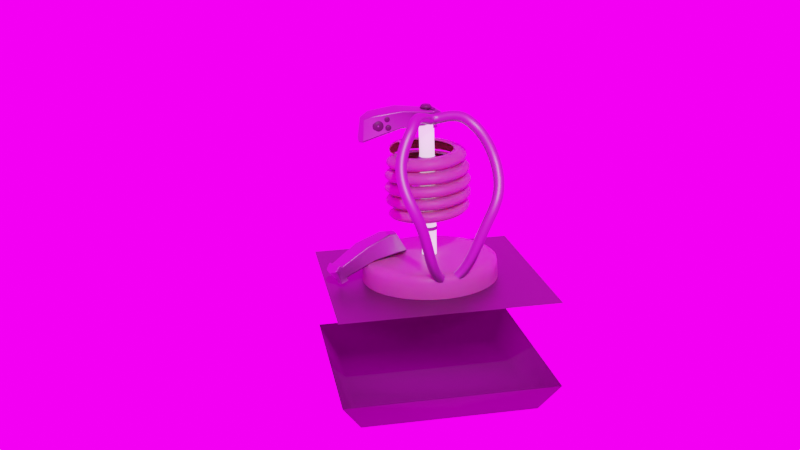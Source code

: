 # Source: bioreactor.blend  (saved by Blender 2.82.7; exported with 4.5.12 LTS)
import bpy
from mathutils import Matrix  # noqa: F401  (used for matrix-valued properties, if any)

bpy.ops.wm.read_factory_settings(use_empty=True)
scene = bpy.context.scene
scene.name = 'Scene'

# ---- collections
col_collection = bpy.data.collections.new('Collection'); scene.collection.children.link(col_collection)

# ---- images (referenced by path relative to the original .blend; pixels are not part of the script)
import os
ASSET_DIR = os.environ.get("B2B_ASSET_DIR", "")  # directory of the original .blend (textures are referenced by path, not embedded)
HERE = os.path.dirname(os.path.abspath(__file__))  # packed textures are extracted next to this script under _unpacked/

def load_image(name, relpath, width, height, colorspace="sRGB"):
    """Load a texture the original file referenced (path relative to the .blend, or extracted next to this script)."""
    p = next((c for c in (os.path.join(HERE, relpath), os.path.join(ASSET_DIR, relpath)) if relpath and os.path.exists(c)), "")
    if p:
        img = bpy.data.images.load(p, check_existing=True)
        img.name = name
    else:  # same state as the original file: an image datablock whose file is absent (Cycles renders it pink)
        img = bpy.data.images.new(name, width, height)
        img.source = "FILE"
        img.filepath = "//" + (relpath or name)
    img.colorspace_settings.name = colorspace
    return img
img_backgroundcube_skybox_prefiltered_png = load_image('BackgroundCube_skybox_prefiltered.png', 'BackgroundCube_skybox_prefiltered.png', 1024, 1024, 'sRGB')

# ---- materials (node trees are filled in below, after node groups)
mat_glass = bpy.data.materials.new('glass')
mat_ceramic = bpy.data.materials.new('ceramic')
mat_ceramic_001 = bpy.data.materials.new('ceramic.001')
mat_light = bpy.data.materials.new('light')
mat_metal = bpy.data.materials.new('metal')

# ---- material node trees
mat_glass.use_nodes = True; mat_glass.node_tree.nodes.clear()
_N = mat_glass.node_tree.nodes; _L = mat_glass.node_tree.links
n0 = _N.new('ShaderNodeOutputMaterial'); n0.name = 'Material Output'; n0.location = (300, 300)
n1 = _N.new('ShaderNodeBsdfTranslucent'); n1.name = 'Translucent BSDF'; n1.location = (10, 300)
n1.inputs[0].default_value = (0.8, 0.3624, 0.4866, 0.3238)
_L.new(n1.outputs[0], n0.inputs[0])
n0.is_active_output = True
mat_ceramic.use_nodes = True; mat_ceramic.node_tree.nodes.clear()
_N = mat_ceramic.node_tree.nodes; _L = mat_ceramic.node_tree.links
n0 = _N.new('ShaderNodeOutputMaterial'); n0.name = 'Material Output'; n0.location = (300, 300)
n1 = _N.new('ShaderNodeBsdfPrincipled'); n1.name = 'Principled BSDF'; n1.location = (10, 300)
n1.distribution = 'GGX'
n1.subsurface_method = 'BURLEY'
n1.inputs[0].default_value = (0.2188, 0.1518, 0.1426, 1.0)
n1.inputs[2].default_value = 0.4087
n1.inputs[3].default_value = 1.45
n1.inputs[8].default_value = 1.0
n1.inputs[13].default_value = 0.4734
n1.inputs[27].default_value = (0.0, 0.0, 0.0, 1.0)
n1.inputs[28].default_value = 1.0
_L.new(n1.outputs[0], n0.inputs[0])
n0.is_active_output = True
mat_ceramic_001.use_nodes = True; mat_ceramic_001.node_tree.nodes.clear()
_N = mat_ceramic_001.node_tree.nodes; _L = mat_ceramic_001.node_tree.links
n0 = _N.new('ShaderNodeOutputMaterial'); n0.name = 'Material Output'; n0.location = (300, 300)
n1 = _N.new('ShaderNodeBsdfPrincipled'); n1.name = 'Principled BSDF'; n1.location = (10, 300)
n1.distribution = 'GGX'
n1.subsurface_method = 'BURLEY'
n1.inputs[0].default_value = (0.0266, 0.02193, 0.01955, 1.0)
n1.inputs[3].default_value = 1.45
n1.inputs[13].default_value = 0.4734
n1.inputs[27].default_value = (0.0, 0.0, 0.0, 1.0)
n1.inputs[28].default_value = 1.0
_L.new(n1.outputs[0], n0.inputs[0])
n0.is_active_output = True
mat_light.use_nodes = True; mat_light.node_tree.nodes.clear()
_N = mat_light.node_tree.nodes; _L = mat_light.node_tree.links
n0 = _N.new('ShaderNodeOutputMaterial'); n0.name = 'Material Output'; n0.location = (300, 300)
n1 = _N.new('ShaderNodeBsdfPrincipled'); n1.name = 'Principled BSDF'; n1.location = (10, 300)
n1.distribution = 'GGX'
n1.subsurface_method = 'BURLEY'
n1.inputs[3].default_value = 1.45
n1.inputs[19].default_value = 0.25
n1.inputs[28].default_value = 1.0
_L.new(n1.outputs[0], n0.inputs[0])
n0.is_active_output = True
mat_metal.use_nodes = True; mat_metal.node_tree.nodes.clear()
_N = mat_metal.node_tree.nodes; _L = mat_metal.node_tree.links
n0 = _N.new('ShaderNodeOutputMaterial'); n0.name = 'Material Output'; n0.location = (300, 300)
n1 = _N.new('ShaderNodeBsdfPrincipled'); n1.name = 'Principled BSDF'; n1.location = (10, 300)
n1.distribution = 'GGX'
n1.subsurface_method = 'BURLEY'
n1.inputs[0].default_value = (0.2598, 0.2598, 0.2598, 1.0)
n1.inputs[1].default_value = 1.0
n1.inputs[3].default_value = 1.45
n1.inputs[27].default_value = (0.0, 0.0, 0.0, 1.0)
n1.inputs[28].default_value = 1.0
_L.new(n1.outputs[0], n0.inputs[0])
n0.is_active_output = True

# ---- world
world_world = bpy.data.worlds.new('World'); scene.world = world_world
world_world.use_nodes = True; world_world.node_tree.nodes.clear()
_N = world_world.node_tree.nodes; _L = world_world.node_tree.links
n0 = _N.new('ShaderNodeOutputWorld'); n0.name = 'World Output'; n0.location = (300, 300)
n1 = _N.new('ShaderNodeBackground'); n1.name = 'Background'; n1.location = (10, 300)
n1.inputs[1].default_value = 4.3
n2 = _N.new('ShaderNodeTexEnvironment'); n2.name = 'Environment Texture'; n2.location = (-280, 270)
n2.image = img_backgroundcube_skybox_prefiltered_png
_L.new(n1.outputs[0], n0.inputs[0])
_L.new(n2.outputs[0], n1.inputs[0])
n0.is_active_output = True
world_world.color = (0.05088, 0.05088, 0.05088)
world_world.use_sun_shadow = False
world_world.sun_shadow_jitter_overblur = 0.0

# ---- cameras
cam_camera_001 = bpy.data.cameras.new('Camera.001')

# ---- lights
light_sun = bpy.data.lights.new('Sun', 'SUN')
light_sun.transmission_factor = 0.0
light_sun.energy = 1.0
light_sun.shadow_soft_size = 0.125

# ---- meshes
me_cylinder = bpy.data.meshes.new('Cylinder')
me_cylinder.from_pydata([(0.0, 1.0, -0.1097), (0.0, 1.0, 0.5), (0.3827, 0.9239, -0.1097), (0.3827, 0.9239, 0.5), (0.7071, 0.7071, -0.1097), (0.7071, 0.7071, 0.5), (0.9239, 0.3827, -0.1097), (0.9239, 0.3827, 0.5), (1.0, -4.371e-08, -0.1097), (1.0, -4.371e-08, 0.5), (0.9239, -0.3827, -0.1097), (0.9239, -0.3827, 0.5), (0.7071, -0.7071, -0.1097), (0.7071, -0.7071, 0.5), (0.3827, -0.9239, -0.1097), (0.3827, -0.9239, 0.5), (1.51e-07, -1.0, -0.1097), (1.51e-07, -1.0, 0.5), (-0.3827, -0.9239, -0.1097), (-0.3827, -0.9239, 0.5), (-0.7071, -0.7071, -0.1097), (-0.7071, -0.7071, 0.5), (-0.9239, -0.3827, -0.1097), (-0.9239, -0.3827, 0.5), (-1.0, 1.192e-08, -0.1097), (-1.0, 1.192e-08, 0.5), (-0.9239, 0.3827, -0.1097), (-0.9239, 0.3827, 0.5), (-0.7071, 0.7071, -0.1097), (-0.7071, 0.7071, 0.5), (-0.3827, 0.9239, -0.1097), (-0.3827, 0.9239, 0.5)], [], [(0, 1, 3, 2), (2, 3, 5, 4), (4, 5, 7, 6), (6, 7, 9, 8), (8, 9, 11, 10), (10, 11, 13, 12), (12, 13, 15, 14), (14, 15, 17, 16), (16, 17, 19, 18), (18, 19, 21, 20), (20, 21, 23, 22), (22, 23, 25, 24), (24, 25, 27, 26), (26, 27, 29, 28), (3, 1, 31, 29, 27, 25, 23, 21, 19, 17, 15, 13, 11, 9, 7, 5), (28, 29, 31, 30), (30, 31, 1, 0), (0, 2, 4, 6, 8, 10, 12, 14, 16, 18, 20, 22, 24, 26, 28, 30)])
me_cylinder.polygons.foreach_set('use_smooth', [True] * 18)
_uv = me_cylinder.uv_layers.new(name='UVMap')
_uv.uv.foreach_set('vector', [1.0, 0.5, 1.0, 1.0, 0.9375, 1.0, 0.9375, 0.5, 0.9375, 0.5, 0.9375, 1.0, 0.875, 1.0, 0.875, 0.5, 0.875, 0.5, 0.875, 1.0, 0.8125, 1.0, 0.8125, 0.5, 0.8125, 0.5, 0.8125, 1.0, 0.75, 1.0, 0.75, 0.5, 0.75, 0.5, 0.75, 1.0, 0.6875, 1.0, 0.6875, 0.5, 0.6875, 0.5, 0.6875, 1.0, 0.625, 1.0, 0.625, 0.5, 0.625, 0.5, 0.625, 1.0, 0.5625, 1.0, 0.5625, 0.5, 0.5625, 0.5, 0.5625, 1.0, 0.5, 1.0, 0.5, 0.5, 0.5, 0.5, 0.5, 1.0, 0.4375, 1.0, 0.4375, 0.5, 0.4375, 0.5, 0.4375, 1.0, 0.375, 1.0, 0.375, 0.5, 0.375, 0.5, 0.375, 1.0, 0.3125, 1.0, 0.3125, 0.5, 0.3125, 0.5, 0.3125, 1.0, 0.25, 1.0, 0.25, 0.5, 0.25, 0.5, 0.25, 1.0, 0.1875, 1.0, 0.1875, 0.5, 0.1875, 0.5, 0.1875, 1.0, 0.125, 1.0, 0.125, 0.5, 0.3418, 0.4717, 0.25, 0.49, 0.1582, 0.4717, 0.08029, 0.4197, 0.02827, 0.3418, 0.01, 0.25, 0.02827, 0.1582, 0.08029, 0.08029, 0.1582, 0.02827, 0.25, 0.01, 0.3418, 0.02827, 0.4197, 0.08029, 0.4717, 0.1582, 0.49, 0.25, 0.4717, 0.3418, 0.4197, 0.4197, 0.125, 0.5, 0.125, 1.0, 0.0625, 1.0, 0.0625, 0.5, 0.0625, 0.5, 0.0625, 1.0, 0.0, 1.0, 0.0, 0.5, 0.75, 0.49, 0.8418, 0.4717, 0.9197, 0.4197, 0.9717, 0.3418, 0.99, 0.25, 0.9717, 0.1582, 0.9197, 0.08029, 0.8418, 0.02827, 0.75, 0.01, 0.6582, 0.02827, 0.5803, 0.08029, 0.5283, 0.1582, 0.51, 0.25, 0.5283, 0.3418, 0.5803, 0.4197, 0.6582, 0.4717])
me_cylinder.materials.append(mat_ceramic)
me_cylinder.use_remesh_fix_poles = True
me_cylinder.use_remesh_preserve_attributes = False
me_cylinder.use_mirror_vertex_groups = False
me_cylinder.update()
me_cube_002 = bpy.data.meshes.new('Cube.002')
me_cube_002.from_pydata([(-0.07638, -0.07638, -0.7415), (-0.07638, -0.07638, -0.4327), (-0.07638, 0.07638, -0.7415), (-0.07638, 0.07638, -0.4327), (0.07638, -0.07638, -0.7415), (0.07638, -0.07638, -0.4327), (0.07638, 0.07638, -0.7415), (0.07638, 0.07638, -0.4327), (-0.07638, 0.07638, -0.7688), (-0.07638, -0.07638, -0.7688), (0.07638, 0.07638, -0.7688), (0.07638, -0.07638, -0.7688), (-0.09442, 0.09442, -0.7415), (-0.09442, -0.09442, -0.7415), (0.09442, 0.09442, -0.7415), (0.09442, -0.09442, -0.7415), (-0.09442, 0.09442, -0.7688), (-0.09442, -0.09442, -0.7688), (0.09442, 0.09442, -0.7688), (0.09442, -0.09442, -0.7688), (-0.07638, -0.07638, -0.7169), (-0.07638, 0.07638, -0.7169), (0.07638, 0.07638, -0.7169), (0.07638, -0.07638, -0.7169), (-0.07638, -0.07638, -0.4597), (-0.07638, 0.07638, -0.4597), (0.07638, 0.07638, -0.4597), (0.07638, -0.07638, -0.4597)], [], [(24, 1, 3, 25), (25, 3, 7, 26), (26, 7, 5, 27), (27, 5, 1, 24), (0, 2, 12, 13), (10, 8, 16, 18), (2, 6, 14, 12), (9, 11, 19, 17), (12, 14, 18, 16), (13, 12, 16, 17), (14, 15, 19, 18), (15, 13, 17, 19), (6, 4, 15, 14), (11, 10, 18, 19), (8, 9, 17, 16), (4, 0, 13, 15), (4, 23, 20, 0), (6, 22, 23, 4), (2, 21, 22, 6), (0, 20, 21, 2), (23, 27, 24, 20), (22, 26, 27, 23), (21, 25, 26, 22), (20, 24, 25, 21)])
me_cube_002.polygons.foreach_set('use_smooth', [True] * 24)
me_cube_002.polygons.foreach_set('material_index', [0, 0, 0, 0, 1, 1, 1, 1, 1, 1, 1, 1, 1, 1, 1, 1, 0, 0, 0, 0, 0, 0, 0, 0])
_uv = me_cube_002.uv_layers.new(name='UVMap')
_uv.uv.foreach_set('vector', [0.6031, 0.0, 0.625, 0.0, 0.625, 0.25, 0.6031, 0.25, 0.6031, 0.25, 0.625, 0.25, 0.625, 0.5, 0.6031, 0.5, 0.6031, 0.5, 0.625, 0.5, 0.625, 0.75, 0.6031, 0.75, 0.6031, 0.75, 0.625, 0.75, 0.625, 1.0, 0.6031, 1.0, 0.375, 0.0, 0.375, 0.25, 0.375, 0.25, 0.375, 0.0, 0.375, 0.5, 0.125, 0.5, 0.125, 0.5, 0.375, 0.5, 0.375, 0.25, 0.375, 0.5, 0.375, 0.5, 0.375, 0.25, 0.125, 0.75, 0.375, 0.75, 0.375, 0.75, 0.125, 0.75, 0.375, 0.25, 0.375, 0.5, 0.375, 0.5, 0.375, 0.25, 0.375, 0.0, 0.375, 0.25, 0.375, 0.25, 0.375, 0.0, 0.375, 0.5, 0.375, 0.75, 0.375, 0.75, 0.375, 0.5, 0.375, 0.75, 0.375, 1.0, 0.375, 1.0, 0.375, 0.75, 0.375, 0.5, 0.375, 0.75, 0.375, 0.75, 0.375, 0.5, 0.375, 0.75, 0.375, 0.5, 0.375, 0.5, 0.375, 0.75, 0.125, 0.5, 0.125, 0.75, 0.125, 0.75, 0.125, 0.5, 0.375, 0.75, 0.375, 1.0, 0.375, 1.0, 0.375, 0.75, 0.375, 0.75, 0.3949, 0.75, 0.3949, 1.0, 0.375, 1.0, 0.375, 0.5, 0.3949, 0.5, 0.3949, 0.75, 0.375, 0.75, 0.375, 0.25, 0.3949, 0.25, 0.3949, 0.5, 0.375, 0.5, 0.375, 0.0, 0.3949, 0.0, 0.3949, 0.25, 0.375, 0.25, 0.3949, 0.75, 0.6031, 0.75, 0.6031, 1.0, 0.3949, 1.0, 0.3949, 0.5, 0.6031, 0.5, 0.6031, 0.75, 0.3949, 0.75, 0.3949, 0.25, 0.6031, 0.25, 0.6031, 0.5, 0.3949, 0.5, 0.3949, 0.0, 0.6031, 0.0, 0.6031, 0.25, 0.3949, 0.25])
me_cube_002.materials.append(mat_light)
me_cube_002.materials.append(mat_metal)
me_cube_002.use_remesh_fix_poles = True
me_cube_002.use_remesh_preserve_attributes = False
me_cube_002.use_mirror_vertex_groups = False
me_cube_002.update()
me_plane = bpy.data.meshes.new('Plane')
me_plane.from_pydata([(-0.4535, -0.5141, 0.2403), (0.3916, -0.4942, 0.2403), (-0.3775, 0.1767, 0.1785), (0.1593, 0.1761, 0.07494), (0.1639, -1.143, 0.1187), (1.26, -1.124, 0.1584), (-0.3385, 0.2279, 0.0), (0.1508, 0.1976, 0.0), (0.3821, -0.5064, 0.0), (-0.4825, -0.6259, 0.0), (1.343, -1.152, 0.0), (0.1208, -1.166, 0.0), (-0.1066, -0.9979, 0.202), (0.9163, -0.9227, 0.2449), (-0.1393, -1.024, 0.0), (1.054, -0.9571, 0.0), (-0.5158, 0.05193, 0.1953), (0.1998, 0.05949, 0.1037), (0.1911, 0.07513, 0.0), (-0.5188, 0.07939, 0.0), (-0.4627, 0.2462, 0.0), (-0.5015, 0.1953, 0.1802), (-0.642, 0.09855, 0.0), (-0.639, 0.07127, 0.197), (0.3521, 0.06675, 0.118), (0.3066, 0.198, 0.0856), (0.2971, 0.2222, 0.0), (0.3423, 0.08434, 0.0)], [], [(16, 17, 3, 2), (7, 6, 2, 3), (13, 12, 4, 5), (3, 17, 24, 25), (19, 9, 0, 16), (11, 10, 5, 4), (15, 13, 5, 10), (12, 14, 11, 4), (0, 9, 14, 12), (8, 1, 13, 15), (1, 0, 12, 13), (19, 16, 23, 22), (8, 18, 17, 1), (0, 1, 17, 16), (20, 22, 23, 21), (2, 6, 20, 21), (16, 2, 21, 23), (27, 26, 25, 24), (7, 3, 25, 26), (17, 18, 27, 24)])
me_plane.polygons.foreach_set('use_smooth', [True] * 20)
_uv = me_plane.uv_layers.new(name='UVMap')
_uv.uv.foreach_set('vector', [0.0, 0.826, 1.0, 0.826, 1.0, 1.0, 0.0, 1.0, 1.0, 1.0, 0.0, 1.0, 0.0, 1.0, 1.0, 1.0, 1.0, 0.0, 0.0, 0.0, 0.0, 0.0, 1.0, 0.0, 1.0, 1.0, 1.0, 0.826, 1.0, 0.826, 1.0, 1.0, 0.0, 0.826, 0.0, 0.0, 0.0, 0.0, 0.0, 0.826, 0.0, 0.0, 1.0, 0.0, 1.0, 0.0, 0.0, 0.0, 1.0, 0.0, 1.0, 0.0, 1.0, 0.0, 1.0, 0.0, 0.0, 0.0, 0.0, 0.0, 0.0, 0.0, 0.0, 0.0, 0.0, 0.0, 0.0, 0.0, 0.0, 0.0, 0.0, 0.0, 1.0, 0.0, 1.0, 0.0, 1.0, 0.0, 1.0, 0.0, 1.0, 0.0, 0.0, 0.0, 0.0, 0.0, 1.0, 0.0, 0.0, 0.826, 0.0, 0.826, 0.0, 0.826, 0.0, 0.826, 1.0, 0.0, 1.0, 0.826, 1.0, 0.826, 1.0, 0.0, 0.0, 0.0, 1.0, 0.0, 1.0, 0.826, 0.0, 0.826, 0.0, 1.0, 0.0, 0.826, 0.0, 0.826, 0.0, 1.0, 0.0, 1.0, 0.0, 1.0, 0.0, 1.0, 0.0, 1.0, 0.0, 0.826, 0.0, 1.0, 0.0, 1.0, 0.0, 0.826, 1.0, 0.826, 1.0, 1.0, 1.0, 1.0, 1.0, 0.826, 1.0, 1.0, 1.0, 1.0, 1.0, 1.0, 1.0, 1.0, 1.0, 0.826, 1.0, 0.826, 1.0, 0.826, 1.0, 0.826])
me_plane.materials.append(mat_metal)
me_plane.use_remesh_fix_poles = True
me_plane.use_remesh_preserve_attributes = False
me_plane.use_mirror_vertex_groups = False
me_plane.update()
me_cube_001 = bpy.data.meshes.new('Cube.001')
me_cube_001.from_pydata([(1.0, 1.0, -0.8012), (1.0, 1.0, 0.001458), (0.0, 1.0, -0.8012), (0.0, 1.0, 0.001458), (1.0, 0.0, -0.8012), (1.0, 0.0, 0.001458), (0.0, 0.0, 0.001458), (0.8234, 0.0, -1.091), (0.8234, 0.8234, -1.091), (0.0, 0.8234, -1.091), (0.0, 0.0, -1.091), (1.0, 1.0, -0.8012), (1.0, 1.0, 0.001458)], [(1, 12), (0, 11), (4, 5), (11, 12), (2, 3)], [(1, 3, 6, 5), (0, 4, 7, 8), (9, 8, 7, 10), (2, 0, 8, 9)])
me_cube_001.polygons.foreach_set('use_smooth', [True] * 4)
_uv = me_cube_001.uv_layers.new(name='UVMap')
_uv.uv.foreach_set('vector', [0.625, 0.5, 0.75, 0.5, 0.75, 0.625, 0.625, 0.625, 0.375, 0.5, 0.375, 0.625, 0.375, 0.625, 0.375, 0.5, 0.25, 0.5, 0.375, 0.5, 0.375, 0.625, 0.25, 0.625, 0.375, 0.375, 0.375, 0.5, 0.375, 0.5, 0.375, 0.375])
me_cube_001.materials.append(mat_ceramic_001)
me_cube_001.materials.append(mat_metal)
me_cube_001.materials.append(mat_glass)
me_cube_001.use_remesh_fix_poles = True
me_cube_001.use_remesh_preserve_attributes = False
me_cube_001.use_mirror_vertex_groups = False
me_cube_001.update()

# ---- curves / text
cu_nurbspath = bpy.data.curves.new('NurbsPath', 'CURVE')
cu_nurbspath.dimensions = '3D'
_sp = cu_nurbspath.splines.new('NURBS'); _sp.points.add(4)
_sp.points.foreach_set('co', [-0.03592, -0.7353, 0.2024, 1.0, -0.02409, -0.9286, 0.251, 1.0, 0.03148, -0.9107, 0.3872, 1.0, 0.003715, -0.7523, 0.4561, 1.0, 0.01003, -0.6405, 0.3827, 1.0])
_sp.order_u = 5
_sp.order_v = 0
_sp.resolution_u = 2
_sp.use_endpoint_u = True
cu_nurbspath.materials.append(mat_glass)
cu_nurbspath.materials.append(mat_ceramic)
cu_nurbspath.use_path = True
cu_nurbspath.use_path_clamp = True
cu_nurbspath.resolution_u = 2
cu_nurbspath.fill_mode = 'FULL'
cu_nurbspath_001 = bpy.data.curves.new('NurbsPath.001', 'CURVE')
cu_nurbspath_001.dimensions = '3D'
_sp = cu_nurbspath_001.splines.new('NURBS'); _sp.points.add(5)
_sp.points.foreach_set('co', [0.0, 0.0, 0.0, 1.0, 0.1748, -0.05484, 0.1143, 1.0, 0.2787, -0.08168, 0.009395, 1.0, 0.2699, -0.0789, -0.04193, 1.0, 0.3227, -0.09247, -0.1889, 1.0, 0.2005, -0.05882, -0.1753, 1.0])
_sp.order_u = 5
_sp.order_v = 0
_sp.resolution_u = 1
_sp.use_endpoint_u = True
_sp = cu_nurbspath_001.splines.new('NURBS'); _sp.points.add(0)
_sp.points.foreach_set('co', [0.1447, -0.0445, -0.0147, 1.0])
_sp.order_u = 2
_sp.order_v = 0
_sp.resolution_u = 1
_sp.use_endpoint_u = True
cu_nurbspath_001.materials.append(mat_ceramic_001)
cu_nurbspath_001.use_path = True
cu_nurbspath_001.use_path_clamp = True
cu_nurbspath_001.resolution_u = 1
cu_nurbspath_001.fill_mode = 'FULL'
cu_nurbspath_002 = bpy.data.curves.new('NurbsPath.002', 'CURVE')
cu_nurbspath_002.dimensions = '3D'
_sp = cu_nurbspath_002.splines.new('NURBS'); _sp.points.add(11)
_sp.points.foreach_set('co', [-0.3632, 0.1646, -0.5167, 1.0, -0.3241, 0.2301, -0.3979, 1.0, -0.3815, 0.1702, -0.3107, 1.0, -0.4187, 0.06614, -0.1671, 1.0, -0.3622, 0.06134, -0.04182, 1.0, -0.2736, -0.01017, 0.0572, 1.0, -0.004812, -0.1089, 0.1604, 1.0, 0.2675, 0.02, 0.3533, 1.0, 0.5111, 0.1385, 0.2526, 1.0, 0.8842, 0.1736, 0.1599, 1.0, 1.051, 0.2497, 0.05397, 1.0, 1.051, 0.3234, 0.01237, 1.0])
_sp.order_u = 5
_sp.order_v = 0
_sp.resolution_u = 6
_sp.use_endpoint_u = True
cu_nurbspath_002.materials.append(mat_metal)
cu_nurbspath_002.use_path = True
cu_nurbspath_002.use_path_clamp = True
cu_nurbspath_002.bevel_resolution = 2
cu_nurbspath_002.bevel_depth = 0.05
cu_nurbspath_002.resolution_u = 6
cu_nurbspath_002.fill_mode = 'FULL'
lat_lattice = bpy.data.lattices.new('Lattice')
lat_lattice.points_u = 3
lat_lattice.points_v = 3
lat_lattice.points_w = 3
lat_lattice.points.foreach_set('co_deform', [-0.1808, -0.1808, -0.4923, 0.0, -0.1808, -0.4923, 0.1808, -0.1808, -0.4923, -0.1808, 3.716e-09, -0.4923, 0.0, 9.983e-10, -0.3221, 0.1808, 3.716e-09, -0.4923, -0.1808, 0.1808, -0.4923, 0.0, 0.1808, -0.4923, 0.1808, 0.1808, -0.4923, -0.6069, -0.6069, 1.274e-08, 0.0, -0.6069, 1.274e-08, 0.6069, -0.6069, 1.274e-08, -0.6069, 1.186e-08, 1.274e-08, 0.0, 1.186e-08, 1.274e-08, 0.6069, 1.186e-08, 1.274e-08, -0.6069, 0.6069, 1.274e-08, 0.0, 0.6069, 1.274e-08, 0.6069, 0.6069, 1.274e-08, 0.0, 0.0, 0.5, 0.0, 0.0, 0.5, 0.0, 0.0, 0.5, 0.0, 1.728e-09, 0.5, 0.0, 1.728e-09, 0.5, 0.0, 1.728e-09, 0.5, 0.0, 0.0, 0.5, 0.0, 0.0, 0.5, 0.0, 0.0, 0.5])

# ---- objects
ob_coil = bpy.data.objects.new('coil', cu_nurbspath)
ob_lattice = bpy.data.objects.new('Lattice', lat_lattice)
ob_nob_001 = bpy.data.objects.new('nob.001', cu_nurbspath_001)
ob_base = bpy.data.objects.new('base', me_cylinder)
ob_centerpiler = bpy.data.objects.new('centerpiler', me_cube_002)
ob_topfilter = bpy.data.objects.new('topfilter', me_plane)
ob_sidepipe_001 = bpy.data.objects.new('sidepipe.001', cu_nurbspath_002)
ob_button_001 = bpy.data.objects.new('button.001', cu_nurbspath_001)
ob_button_002 = bpy.data.objects.new('button.002', cu_nurbspath_001)
ob_button = bpy.data.objects.new('button', cu_nurbspath_001)
ob_sun = bpy.data.objects.new('Sun', light_sun)
ob_camera = bpy.data.objects.new('Camera', cam_camera_001)
ob_cube_001 = bpy.data.objects.new('Cube.001', me_cube_001)
ob_topfilter_001 = bpy.data.objects.new('topfilter.001', me_plane)

# ---- transforms, parenting, visibility, modifiers, constraints
ob_coil.location = (0.0, 0.0, 0.5046)
ob_coil.lineart.crease_threshold = 0.0
_m = ob_coil.modifiers.new('Screw', 'SCREW')
_m.steps = 128
_m.render_steps = 128
_m.angle = 31.42
_m.screw_offset = 1.3
_m.use_merge_vertices = True
_m = ob_coil.modifiers.new('Lattice', 'LATTICE')
_m.object = ob_lattice
_m = ob_coil.modifiers.new('Solidify', 'SOLIDIFY')
_m.edge_crease_rim = 1.0
_m.material_offset = 1
_m.nonmanifold_merge_threshold = 0.0003
_m = ob_coil.modifiers.new('Triangulate', 'TRIANGULATE')
ob_lattice.location = (0.0, 0.0, 1.567)
ob_lattice.scale = (1.916, 1.916, 1.916)
ob_lattice.lineart.crease_threshold = 0.0
ob_nob_001.location = (0.0, 0.0, 2.235)
ob_nob_001.rotation_euler = (-0.029, 0.003953, 0.1732)
ob_nob_001.scale = (0.188, 0.188, 0.188)
ob_nob_001.lock_location = (True, True, False)
ob_nob_001.lineart.crease_threshold = 0.0
_m = ob_nob_001.modifiers.new('Screw', 'SCREW')
_m.steps = 12
_m.use_merge_vertices = True
ob_base.location = (0.0, 0.0, 0.4888)
ob_base.scale = (0.6603, 0.6603, 0.6603)
ob_base.lineart.crease_threshold = 0.0
_m = ob_base.modifiers.new('Bevel', 'BEVEL')
_m.width = 0.05
_m.width_pct = 0.05
_m = ob_base.modifiers.new('Subdivision', 'SUBSURF')
_m.uv_smooth = 'PRESERVE_CORNERS'
_m.show_only_control_edges = False
ob_centerpiler.location = (0.0, 0.0, 1.492)
ob_centerpiler.lineart.crease_threshold = 0.0
_m = ob_centerpiler.modifiers.new('Array', 'ARRAY')
_m.count = 4
_m.constant_offset_displace = (0.0, 0.0, 0.0)
_m.relative_offset_displace = (0.0, 0.0, 1.0)
_m.use_merge_vertices = True
_m = ob_centerpiler.modifiers.new('Subdivision', 'SUBSURF')
_m.uv_smooth = 'PRESERVE_CORNERS'
_m.levels = 2
_m.show_only_control_edges = False
ob_topfilter.location = (0.0, 0.0, 2.103)
ob_topfilter.rotation_euler = (1.377, 1.738, 1.521)
ob_topfilter.scale = (0.193, 0.5362, 0.5362)
ob_topfilter.lock_location = (True, True, False)
ob_topfilter.lineart.crease_threshold = 0.0
_m = ob_topfilter.modifiers.new('Mirror', 'MIRROR')
_m.use_axis = (False, False, True)
_m.use_clip = True
_m = ob_topfilter.modifiers.new('Bevel', 'BEVEL')
_m.width = 9.86
_m.width_pct = 9.86
_m.angle_limit = 0.7854
_m.offset_type = 'PERCENT'
_m.mark_sharp = True
_m.harden_normals = True
_m = ob_topfilter.modifiers.new('Triangulate', 'TRIANGULATE')
ob_sidepipe_001.location = (0.486, -0.2598, 1.783)
ob_sidepipe_001.rotation_euler = (0.1755, 1.571, 0.0)
ob_sidepipe_001.lineart.crease_threshold = 0.0
_m = ob_sidepipe_001.modifiers.new('Mirror', 'MIRROR')
_m.use_axis = (False, True, False)
_m.merge_threshold = 0.034
_m.mirror_object = ob_nob_001
ob_button_001.location = (0.1867, -0.4688, 2.109)
ob_button_001.rotation_euler = (1.251, 1.329, 1.331)
ob_button_001.scale = (0.188, 0.188, 0.188)
ob_button_001.lineart.crease_threshold = 0.0
_m = ob_button_001.modifiers.new('Screw', 'SCREW')
_m.steps = 12
_m.use_merge_vertices = True
ob_button_002.location = (0.178, -0.3881, 2.164)
ob_button_002.rotation_euler = (1.413, 1.298, 1.425)
ob_button_002.scale = (0.09723, 0.09723, 0.09723)
ob_button_002.lineart.crease_threshold = 0.0
_m = ob_button_002.modifiers.new('Screw', 'SCREW')
_m.steps = 12
_m.use_merge_vertices = True
ob_button.location = (0.1872, -0.3793, 2.087)
ob_button.rotation_euler = (1.413, 1.298, 1.425)
ob_button.scale = (0.09723, 0.09723, 0.09723)
ob_button.lineart.crease_threshold = 0.0
_m = ob_button.modifiers.new('Screw', 'SCREW')
_m.steps = 12
_m.use_merge_vertices = True
ob_sun.location = (-0.4048, -0.0529, 2.06)
ob_sun.rotation_euler = (-0.06939, 0.8571, -0.0958)
ob_sun.lineart.crease_threshold = 0.0
ob_camera.location = (9.772, -1.87, 4.209)
ob_camera.rotation_euler = (1.268, 0.03134, 1.399)
ob_camera.lineart.crease_threshold = 0.0
ob_cube_001.location = (0.0, 0.0, 0.5903)
ob_cube_001.lock_location = (True, True, False)
ob_cube_001.lineart.crease_threshold = 0.0
_m = ob_cube_001.modifiers.new('Mirror', 'MIRROR')
_m.use_axis = (True, True, False)
_m.use_clip = True
ob_topfilter_001.location = (0.08758, -0.8214, 0.7386)
ob_topfilter_001.rotation_euler = (-4.954, 2.098, -1.415)
ob_topfilter_001.scale = (0.193, 0.5362, 0.5362)
ob_topfilter_001.lineart.crease_threshold = 0.0
_m = ob_topfilter_001.modifiers.new('Mirror', 'MIRROR')
_m.use_axis = (False, False, True)
_m.use_clip = True
_m = ob_topfilter_001.modifiers.new('Bevel', 'BEVEL')
_m.width = 9.86
_m.width_pct = 9.86
_m.angle_limit = 0.7854
_m.offset_type = 'PERCENT'
_m.mark_sharp = True
_m.harden_normals = True

# ---- collection membership
col_collection.objects.link(ob_coil)
col_collection.objects.link(ob_lattice)
col_collection.objects.link(ob_nob_001)
col_collection.objects.link(ob_base)
col_collection.objects.link(ob_centerpiler)
col_collection.objects.link(ob_topfilter)
col_collection.objects.link(ob_sidepipe_001)
col_collection.objects.link(ob_button_001)
col_collection.objects.link(ob_button_002)
col_collection.objects.link(ob_button)
col_collection.objects.link(ob_sun)
col_collection.objects.link(ob_camera)
col_collection.objects.link(ob_cube_001)
col_collection.objects.link(ob_topfilter_001)

# ---- scene / render settings (as saved in the file)
scene.camera = ob_camera
scene.frame_start = 1; scene.frame_end = 250; scene.frame_set(1)
scene.render.engine = 'CYCLES'
scene.cycles.samples = 128
scene.cycles.sampling_pattern = 'TABULATED_SOBOL'
scene.cycles.use_adaptive_sampling = False
scene.cycles.use_light_tree = False
scene.eevee.use_gtao = True
scene.eevee.use_raytracing = True
scene.view_settings.view_transform = 'Filmic'
bpy.context.view_layer.update()
